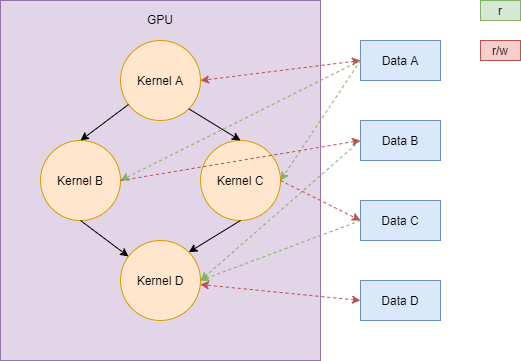

The diagram above was exported from draw.io. Its source (the exported page's mxGraphModel, read from the mxfile embedded in the PNG):
<mxGraphModel dx="1024" dy="592" grid="1" gridSize="10" guides="1" tooltips="1" connect="1" arrows="1" fold="1" page="1" pageScale="1" pageWidth="827" pageHeight="1169" math="0" shadow="0">
  <root>
    <mxCell id="0" />
    <mxCell id="1" parent="0" />
    <mxCell id="WLAb-HVYEj0Z8suwNHRZ-1" value="GPU&lt;br&gt;&lt;br&gt;&lt;br&gt;&lt;br&gt;&lt;br&gt;&lt;br&gt;&lt;br&gt;&lt;br&gt;&lt;br&gt;&lt;br&gt;&lt;br&gt;&lt;br&gt;&lt;br&gt;&lt;br&gt;&lt;br&gt;&lt;br&gt;&lt;br&gt;&lt;br&gt;&lt;br&gt;&lt;br&gt;&lt;br&gt;&lt;br&gt;&lt;br&gt;&lt;br&gt;" style="rounded=0;whiteSpace=wrap;html=1;fillColor=#e1d5e7;strokeColor=#9673a6;" parent="1" vertex="1">
      <mxGeometry x="40" y="40" width="320" height="360" as="geometry" />
    </mxCell>
    <mxCell id="WLAb-HVYEj0Z8suwNHRZ-2" value="Kernel A" style="ellipse;whiteSpace=wrap;html=1;fillColor=#ffe6cc;strokeColor=#d79b00;" parent="1" vertex="1">
      <mxGeometry x="160" y="80" width="80" height="80" as="geometry" />
    </mxCell>
    <mxCell id="WLAb-HVYEj0Z8suwNHRZ-7" value="" style="endArrow=classic;html=1;entryX=1;entryY=0.5;entryDx=0;entryDy=0;fillColor=#f8cecc;strokeColor=#b85450;dashed=1;endFill=1;startArrow=classic;startFill=1;exitX=0;exitY=0.5;exitDx=0;exitDy=0;shadow=0;" parent="1" source="WLAb-HVYEj0Z8suwNHRZ-15" target="WLAb-HVYEj0Z8suwNHRZ-2" edge="1">
      <mxGeometry width="50" height="50" relative="1" as="geometry">
        <mxPoint x="560" y="310" as="sourcePoint" />
        <mxPoint x="580" y="220" as="targetPoint" />
      </mxGeometry>
    </mxCell>
    <mxCell id="WLAb-HVYEj0Z8suwNHRZ-9" value="r/w" style="text;html=1;strokeColor=#b85450;fillColor=#f8cecc;align=center;verticalAlign=middle;whiteSpace=wrap;rounded=0;" parent="1" vertex="1">
      <mxGeometry x="520" y="80" width="40" height="20" as="geometry" />
    </mxCell>
    <mxCell id="WLAb-HVYEj0Z8suwNHRZ-15" value="Data A" style="rounded=0;whiteSpace=wrap;html=1;fillColor=#dae8fc;strokeColor=#6c8ebf;" parent="1" vertex="1">
      <mxGeometry x="400" y="80" width="80" height="40" as="geometry" />
    </mxCell>
    <mxCell id="Da_Yjzhlhk6ArrbKxL6F-7" value="Data B" style="rounded=0;whiteSpace=wrap;html=1;fillColor=#dae8fc;strokeColor=#6c8ebf;" parent="1" vertex="1">
      <mxGeometry x="400" y="160" width="80" height="40" as="geometry" />
    </mxCell>
    <mxCell id="ep_mE4AKWY02xB7TEc1H-1" value="Kernel B" style="ellipse;whiteSpace=wrap;html=1;fillColor=#ffe6cc;strokeColor=#d79b00;" parent="1" vertex="1">
      <mxGeometry x="80" y="180" width="80" height="80" as="geometry" />
    </mxCell>
    <mxCell id="ep_mE4AKWY02xB7TEc1H-2" value="Kernel C" style="ellipse;whiteSpace=wrap;html=1;fillColor=#ffe6cc;strokeColor=#d79b00;" parent="1" vertex="1">
      <mxGeometry x="240" y="180" width="80" height="80" as="geometry" />
    </mxCell>
    <mxCell id="ep_mE4AKWY02xB7TEc1H-3" value="Kernel D" style="ellipse;whiteSpace=wrap;html=1;fillColor=#ffe6cc;strokeColor=#d79b00;" parent="1" vertex="1">
      <mxGeometry x="160" y="280" width="80" height="80" as="geometry" />
    </mxCell>
    <mxCell id="ep_mE4AKWY02xB7TEc1H-10" value="Data C" style="rounded=0;whiteSpace=wrap;html=1;fillColor=#dae8fc;strokeColor=#6c8ebf;" parent="1" vertex="1">
      <mxGeometry x="400" y="240" width="80" height="40" as="geometry" />
    </mxCell>
    <mxCell id="ep_mE4AKWY02xB7TEc1H-18" value="Data D" style="rounded=0;whiteSpace=wrap;html=1;fillColor=#dae8fc;strokeColor=#6c8ebf;" parent="1" vertex="1">
      <mxGeometry x="400" y="320" width="80" height="40" as="geometry" />
    </mxCell>
    <mxCell id="ep_mE4AKWY02xB7TEc1H-21" value="" style="endArrow=classic;html=1;entryX=0.5;entryY=0;entryDx=0;entryDy=0;" parent="1" source="WLAb-HVYEj0Z8suwNHRZ-2" target="ep_mE4AKWY02xB7TEc1H-1" edge="1">
      <mxGeometry width="50" height="50" relative="1" as="geometry">
        <mxPoint x="390" y="340" as="sourcePoint" />
        <mxPoint x="440" y="290" as="targetPoint" />
      </mxGeometry>
    </mxCell>
    <mxCell id="ep_mE4AKWY02xB7TEc1H-22" value="" style="endArrow=classic;html=1;entryX=0.5;entryY=0;entryDx=0;entryDy=0;exitX=1;exitY=1;exitDx=0;exitDy=0;" parent="1" source="WLAb-HVYEj0Z8suwNHRZ-2" target="ep_mE4AKWY02xB7TEc1H-2" edge="1">
      <mxGeometry width="50" height="50" relative="1" as="geometry">
        <mxPoint x="200" y="160" as="sourcePoint" />
        <mxPoint x="130" y="210" as="targetPoint" />
      </mxGeometry>
    </mxCell>
    <mxCell id="ep_mE4AKWY02xB7TEc1H-23" value="" style="endArrow=classic;html=1;entryX=1;entryY=0;entryDx=0;entryDy=0;exitX=0.5;exitY=1;exitDx=0;exitDy=0;" parent="1" source="ep_mE4AKWY02xB7TEc1H-2" target="ep_mE4AKWY02xB7TEc1H-3" edge="1">
      <mxGeometry width="50" height="50" relative="1" as="geometry">
        <mxPoint x="181.7157287525381" y="158.2842712474619" as="sourcePoint" />
        <mxPoint x="130" y="210" as="targetPoint" />
      </mxGeometry>
    </mxCell>
    <mxCell id="ep_mE4AKWY02xB7TEc1H-24" value="" style="endArrow=classic;html=1;exitX=0.5;exitY=1;exitDx=0;exitDy=0;" parent="1" source="ep_mE4AKWY02xB7TEc1H-1" target="ep_mE4AKWY02xB7TEc1H-3" edge="1">
      <mxGeometry width="50" height="50" relative="1" as="geometry">
        <mxPoint x="290" y="290" as="sourcePoint" />
        <mxPoint x="238.28427124746213" y="341.71572875253787" as="targetPoint" />
      </mxGeometry>
    </mxCell>
    <mxCell id="ep_mE4AKWY02xB7TEc1H-26" value="" style="endArrow=classic;html=1;entryX=1;entryY=0.5;entryDx=0;entryDy=0;fillColor=#d5e8d4;strokeColor=#82b366;dashed=1;endFill=1;startArrow=none;startFill=0;exitX=0;exitY=0.5;exitDx=0;exitDy=0;" parent="1" source="WLAb-HVYEj0Z8suwNHRZ-15" target="ep_mE4AKWY02xB7TEc1H-1" edge="1">
      <mxGeometry width="50" height="50" relative="1" as="geometry">
        <mxPoint x="340" y="170" as="sourcePoint" />
        <mxPoint x="180" y="190" as="targetPoint" />
      </mxGeometry>
    </mxCell>
    <mxCell id="ep_mE4AKWY02xB7TEc1H-27" value="" style="endArrow=classic;html=1;entryX=1;entryY=0.5;entryDx=0;entryDy=0;fillColor=#d5e8d4;strokeColor=#82b366;dashed=1;endFill=1;startArrow=none;startFill=0;exitX=0;exitY=0.5;exitDx=0;exitDy=0;" parent="1" source="WLAb-HVYEj0Z8suwNHRZ-15" target="ep_mE4AKWY02xB7TEc1H-2" edge="1">
      <mxGeometry width="50" height="50" relative="1" as="geometry">
        <mxPoint x="390" y="160" as="sourcePoint" />
        <mxPoint x="170" y="230" as="targetPoint" />
      </mxGeometry>
    </mxCell>
    <mxCell id="ep_mE4AKWY02xB7TEc1H-28" value="" style="endArrow=classic;html=1;entryX=0;entryY=0.5;entryDx=0;entryDy=0;fillColor=#f8cecc;strokeColor=#b85450;dashed=1;endFill=1;startArrow=none;startFill=0;exitX=1;exitY=0.5;exitDx=0;exitDy=0;shadow=0;" parent="1" source="ep_mE4AKWY02xB7TEc1H-2" target="ep_mE4AKWY02xB7TEc1H-10" edge="1">
      <mxGeometry width="50" height="50" relative="1" as="geometry">
        <mxPoint x="710" y="160" as="sourcePoint" />
        <mxPoint x="550" y="180" as="targetPoint" />
      </mxGeometry>
    </mxCell>
    <mxCell id="ep_mE4AKWY02xB7TEc1H-29" value="" style="endArrow=classic;html=1;entryX=0;entryY=0.5;entryDx=0;entryDy=0;fillColor=#f8cecc;strokeColor=#b85450;dashed=1;endFill=1;startArrow=none;startFill=0;exitX=1;exitY=0.5;exitDx=0;exitDy=0;shadow=0;" parent="1" source="ep_mE4AKWY02xB7TEc1H-1" target="Da_Yjzhlhk6ArrbKxL6F-7" edge="1">
      <mxGeometry width="50" height="50" relative="1" as="geometry">
        <mxPoint x="318.28427124746213" y="258.28427124746213" as="sourcePoint" />
        <mxPoint x="410" y="270" as="targetPoint" />
      </mxGeometry>
    </mxCell>
    <mxCell id="ep_mE4AKWY02xB7TEc1H-30" value="" style="endArrow=classic;html=1;entryX=1;entryY=0.5;entryDx=0;entryDy=0;fillColor=#d5e8d4;strokeColor=#82b366;dashed=1;endFill=1;startArrow=none;startFill=0;exitX=0;exitY=0.5;exitDx=0;exitDy=0;" parent="1" source="ep_mE4AKWY02xB7TEc1H-10" target="ep_mE4AKWY02xB7TEc1H-3" edge="1">
      <mxGeometry width="50" height="50" relative="1" as="geometry">
        <mxPoint x="341.72" y="308.28" as="sourcePoint" />
        <mxPoint x="250.00427124746213" y="399.99572875253784" as="targetPoint" />
      </mxGeometry>
    </mxCell>
    <mxCell id="ep_mE4AKWY02xB7TEc1H-31" value="" style="endArrow=classic;html=1;entryX=1;entryY=0.5;entryDx=0;entryDy=0;fillColor=#d5e8d4;strokeColor=#82b366;dashed=1;endFill=1;startArrow=none;startFill=0;exitX=0;exitY=0.5;exitDx=0;exitDy=0;" parent="1" source="Da_Yjzhlhk6ArrbKxL6F-7" target="ep_mE4AKWY02xB7TEc1H-3" edge="1">
      <mxGeometry width="50" height="50" relative="1" as="geometry">
        <mxPoint x="374" y="210" as="sourcePoint" />
        <mxPoint x="202.28427124746213" y="298.28427124746213" as="targetPoint" />
      </mxGeometry>
    </mxCell>
    <mxCell id="ep_mE4AKWY02xB7TEc1H-32" value="" style="endArrow=classic;html=1;fillColor=#f8cecc;strokeColor=#b85450;dashed=1;endFill=1;startArrow=classic;startFill=1;exitX=0;exitY=0.5;exitDx=0;exitDy=0;shadow=0;" parent="1" source="ep_mE4AKWY02xB7TEc1H-18" target="ep_mE4AKWY02xB7TEc1H-3" edge="1">
      <mxGeometry width="50" height="50" relative="1" as="geometry">
        <mxPoint x="670" y="310" as="sourcePoint" />
        <mxPoint x="510" y="330" as="targetPoint" />
      </mxGeometry>
    </mxCell>
    <mxCell id="WLAb-HVYEj0Z8suwNHRZ-8" value="r" style="text;html=1;strokeColor=#82b366;fillColor=#d5e8d4;align=center;verticalAlign=middle;whiteSpace=wrap;rounded=0;" parent="1" vertex="1">
      <mxGeometry x="520" y="40" width="40" height="20" as="geometry" />
    </mxCell>
  </root>
</mxGraphModel>